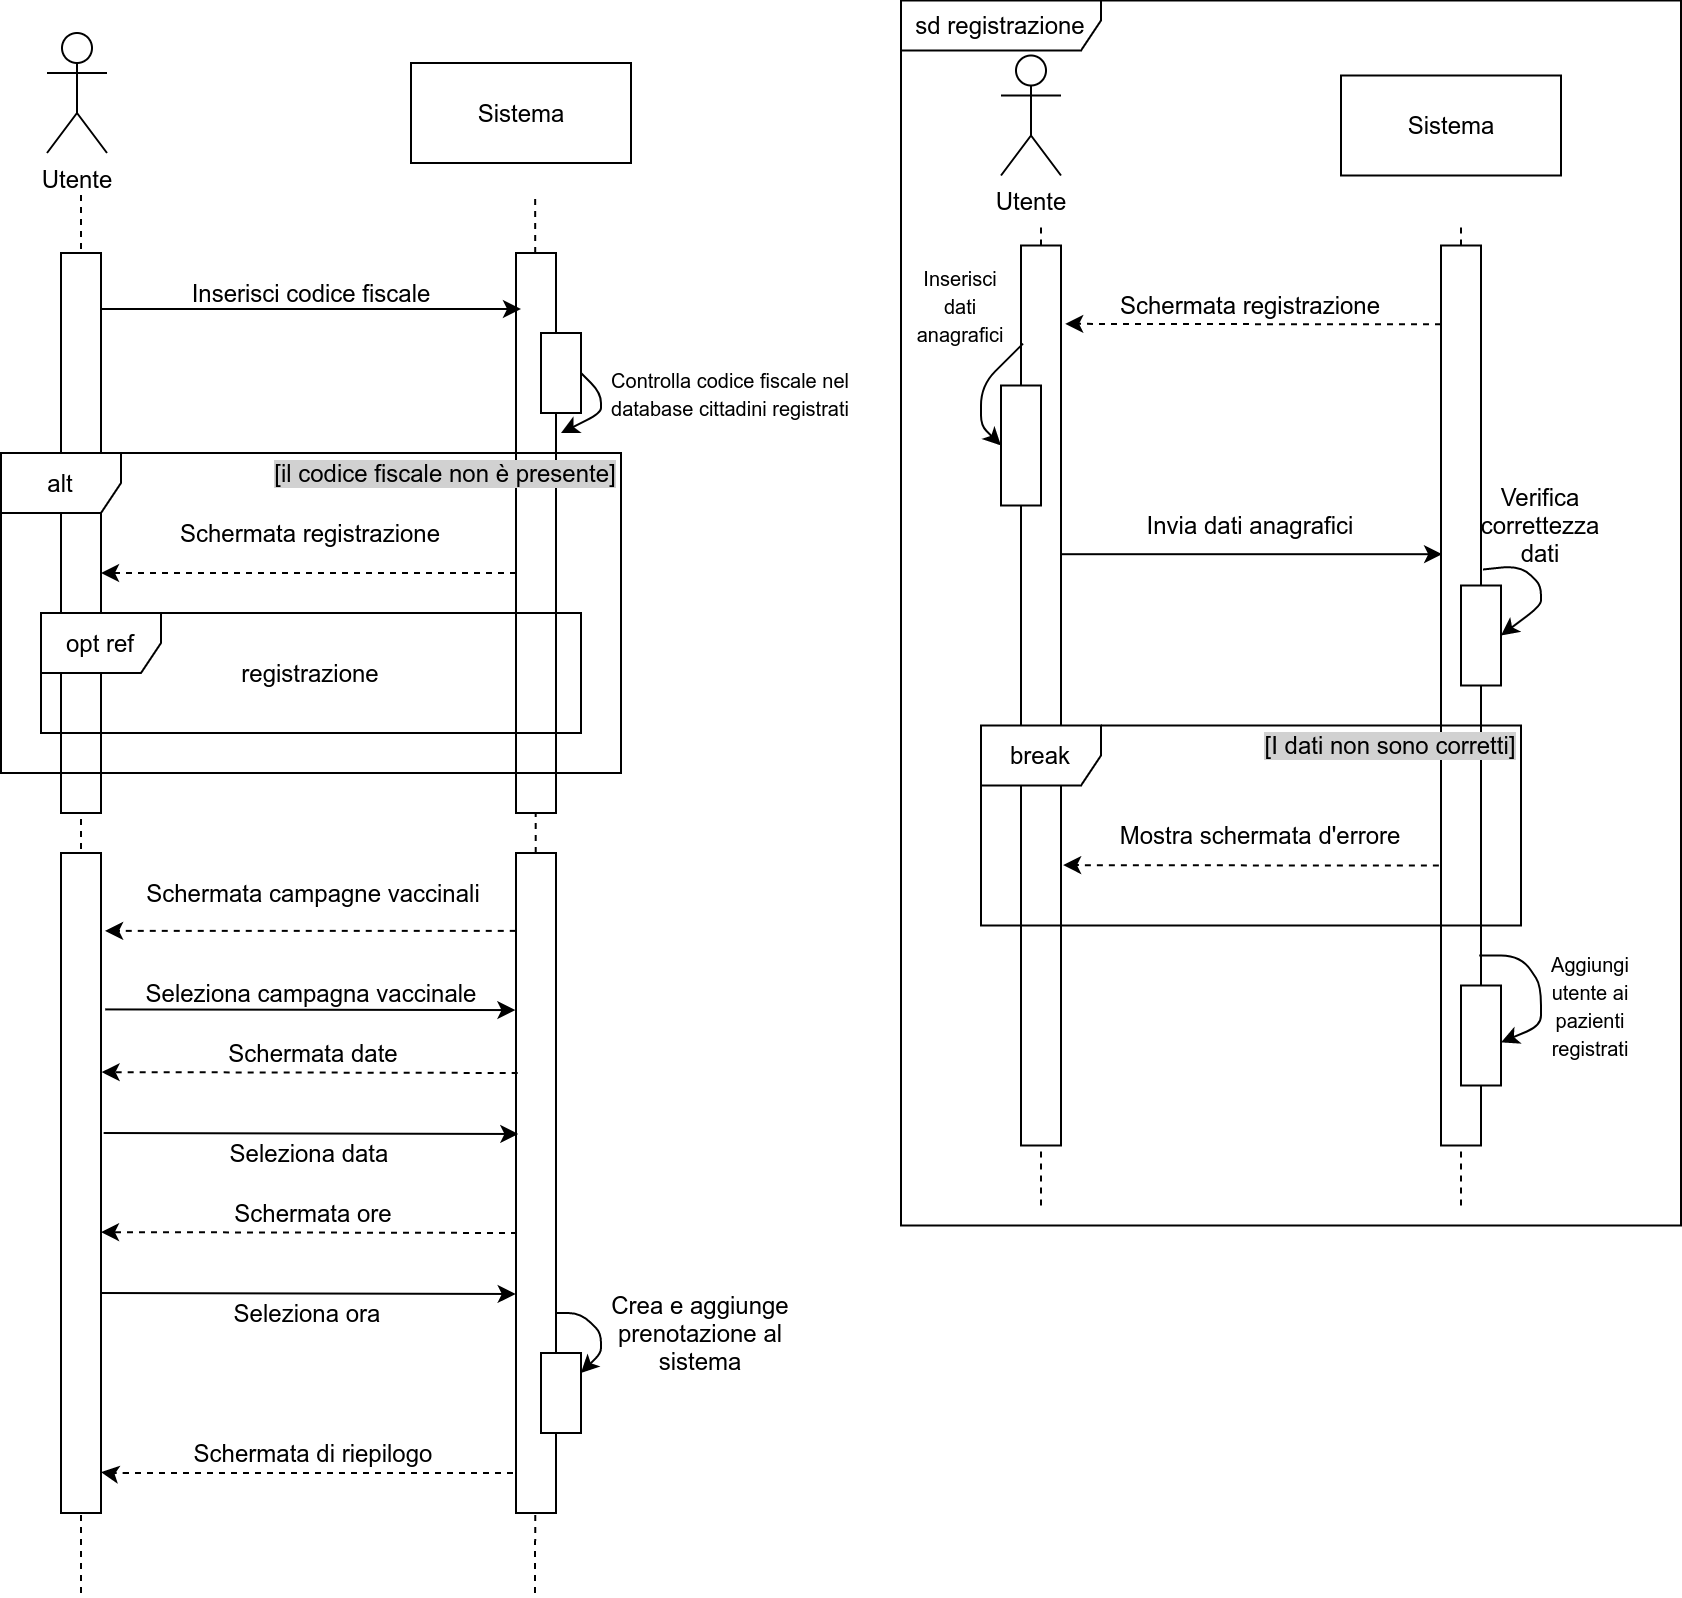

The diagram above was exported from draw.io. Its source (the exported page's mxGraphModel, read from the mxfile embedded in the PNG):
<mxGraphModel dx="782" dy="491" grid="1" gridSize="10" guides="1" tooltips="1" connect="1" arrows="1" fold="1" page="1" pageScale="1" pageWidth="850" pageHeight="1100" math="0" shadow="0">
  <root>
    <mxCell id="0" />
    <mxCell id="1" parent="0" />
    <mxCell id="keb6lGufXDLLD8EhMD3T-1" value="Utente" style="shape=umlActor;verticalLabelPosition=bottom;verticalAlign=top;html=1;outlineConnect=0;" parent="1" vertex="1">
      <mxGeometry x="103" y="40" width="30" height="60" as="geometry" />
    </mxCell>
    <mxCell id="keb6lGufXDLLD8EhMD3T-8" value="" style="endArrow=none;dashed=1;html=1;" parent="1" edge="1">
      <mxGeometry width="50" height="50" relative="1" as="geometry">
        <mxPoint x="120" y="820" as="sourcePoint" />
        <mxPoint x="120" y="120" as="targetPoint" />
      </mxGeometry>
    </mxCell>
    <mxCell id="keb6lGufXDLLD8EhMD3T-10" value="" style="endArrow=none;dashed=1;html=1;startArrow=none;" parent="1" source="PRf-DcPMmb9pVUe4aI6n-19" edge="1">
      <mxGeometry width="50" height="50" relative="1" as="geometry">
        <mxPoint x="347" y="720" as="sourcePoint" />
        <mxPoint x="347.0799999999999" y="120" as="targetPoint" />
      </mxGeometry>
    </mxCell>
    <mxCell id="keb6lGufXDLLD8EhMD3T-11" value="" style="rounded=0;whiteSpace=wrap;html=1;" parent="1" vertex="1">
      <mxGeometry x="110" y="150" width="20" height="280" as="geometry" />
    </mxCell>
    <mxCell id="keb6lGufXDLLD8EhMD3T-12" value="" style="rounded=0;whiteSpace=wrap;html=1;" parent="1" vertex="1">
      <mxGeometry x="337.5" y="150" width="20" height="280" as="geometry" />
    </mxCell>
    <mxCell id="keb6lGufXDLLD8EhMD3T-14" value="Inserisci codice fiscale" style="text;html=1;align=center;verticalAlign=middle;resizable=0;points=[];autosize=1;strokeColor=none;" parent="1" vertex="1">
      <mxGeometry x="170" y="160" width="130" height="20" as="geometry" />
    </mxCell>
    <mxCell id="keb6lGufXDLLD8EhMD3T-15" value="" style="rounded=0;whiteSpace=wrap;html=1;" parent="1" vertex="1">
      <mxGeometry x="350" y="190" width="20" height="40" as="geometry" />
    </mxCell>
    <mxCell id="keb6lGufXDLLD8EhMD3T-18" value="&lt;font style=&quot;font-size: 10px&quot;&gt;Controlla codice fiscale nel database cittadini registrati&lt;/font&gt;" style="text;html=1;strokeColor=none;fillColor=none;align=center;verticalAlign=middle;whiteSpace=wrap;rounded=0;" parent="1" vertex="1">
      <mxGeometry x="370" y="210" width="150" height="20" as="geometry" />
    </mxCell>
    <mxCell id="keb6lGufXDLLD8EhMD3T-20" value="alt" style="shape=umlFrame;whiteSpace=wrap;html=1;" parent="1" vertex="1">
      <mxGeometry x="80" y="250" width="310" height="160" as="geometry" />
    </mxCell>
    <mxCell id="keb6lGufXDLLD8EhMD3T-23" value="&lt;span style=&quot;background-color: rgb(209 , 209 , 209)&quot;&gt;[il codice fiscale non è presente]&lt;/span&gt;" style="text;html=1;strokeColor=none;fillColor=none;align=center;verticalAlign=middle;whiteSpace=wrap;rounded=0;" parent="1" vertex="1">
      <mxGeometry x="215" y="250" width="175" height="20" as="geometry" />
    </mxCell>
    <mxCell id="PRf-DcPMmb9pVUe4aI6n-2" value="" style="endArrow=classic;html=1;dashed=1;" parent="1" edge="1">
      <mxGeometry width="50" height="50" relative="1" as="geometry">
        <mxPoint x="337.5" y="310" as="sourcePoint" />
        <mxPoint x="130" y="310" as="targetPoint" />
      </mxGeometry>
    </mxCell>
    <mxCell id="PRf-DcPMmb9pVUe4aI6n-4" value="Schermata registrazione" style="text;html=1;strokeColor=none;fillColor=none;align=center;verticalAlign=middle;whiteSpace=wrap;rounded=0;" parent="1" vertex="1">
      <mxGeometry x="130" y="280" width="210" height="20" as="geometry" />
    </mxCell>
    <mxCell id="PRf-DcPMmb9pVUe4aI6n-13" value="opt ref" style="shape=umlFrame;whiteSpace=wrap;html=1;" parent="1" vertex="1">
      <mxGeometry x="100" y="330" width="270" height="60" as="geometry" />
    </mxCell>
    <mxCell id="PRf-DcPMmb9pVUe4aI6n-14" value="" style="endArrow=classic;html=1;" parent="1" edge="1">
      <mxGeometry width="50" height="50" relative="1" as="geometry">
        <mxPoint x="130" y="178" as="sourcePoint" />
        <mxPoint x="340" y="178" as="targetPoint" />
      </mxGeometry>
    </mxCell>
    <mxCell id="PRf-DcPMmb9pVUe4aI6n-16" value="" style="endArrow=classic;html=1;exitX=1;exitY=0.5;exitDx=0;exitDy=0;" parent="1" source="keb6lGufXDLLD8EhMD3T-15" edge="1">
      <mxGeometry width="50" height="50" relative="1" as="geometry">
        <mxPoint x="380" y="240" as="sourcePoint" />
        <mxPoint x="360" y="240" as="targetPoint" />
        <Array as="points">
          <mxPoint x="380" y="220" />
          <mxPoint x="380" y="230" />
        </Array>
      </mxGeometry>
    </mxCell>
    <mxCell id="PRf-DcPMmb9pVUe4aI6n-17" value="registrazione" style="text;html=1;strokeColor=none;fillColor=none;align=center;verticalAlign=middle;whiteSpace=wrap;rounded=0;" parent="1" vertex="1">
      <mxGeometry x="215" y="350" width="40" height="20" as="geometry" />
    </mxCell>
    <mxCell id="PRf-DcPMmb9pVUe4aI6n-18" value="" style="rounded=0;whiteSpace=wrap;html=1;" parent="1" vertex="1">
      <mxGeometry x="110" y="450" width="20" height="330" as="geometry" />
    </mxCell>
    <mxCell id="PRf-DcPMmb9pVUe4aI6n-19" value="" style="rounded=0;whiteSpace=wrap;html=1;" parent="1" vertex="1">
      <mxGeometry x="337.5" y="450" width="20" height="330" as="geometry" />
    </mxCell>
    <mxCell id="PRf-DcPMmb9pVUe4aI6n-20" value="" style="endArrow=none;dashed=1;html=1;" parent="1" target="PRf-DcPMmb9pVUe4aI6n-19" edge="1">
      <mxGeometry width="50" height="50" relative="1" as="geometry">
        <mxPoint x="347" y="820" as="sourcePoint" />
        <mxPoint x="347.0799999999999" y="120" as="targetPoint" />
      </mxGeometry>
    </mxCell>
    <mxCell id="PRf-DcPMmb9pVUe4aI6n-22" value="" style="endArrow=classic;html=1;exitX=-0.006;exitY=0.118;exitDx=0;exitDy=0;exitPerimeter=0;entryX=1.102;entryY=0.118;entryDx=0;entryDy=0;entryPerimeter=0;dashed=1;" parent="1" source="PRf-DcPMmb9pVUe4aI6n-19" target="PRf-DcPMmb9pVUe4aI6n-18" edge="1">
      <mxGeometry width="50" height="50" relative="1" as="geometry">
        <mxPoint x="160" y="520" as="sourcePoint" />
        <mxPoint x="210" y="470" as="targetPoint" />
      </mxGeometry>
    </mxCell>
    <mxCell id="PRf-DcPMmb9pVUe4aI6n-23" value="Schermata campagne vaccinali" style="text;html=1;strokeColor=none;fillColor=none;align=center;verticalAlign=middle;whiteSpace=wrap;rounded=0;" parent="1" vertex="1">
      <mxGeometry x="133" y="460" width="207" height="20" as="geometry" />
    </mxCell>
    <mxCell id="PRf-DcPMmb9pVUe4aI6n-24" value="" style="endArrow=classic;html=1;exitX=1.106;exitY=0.237;exitDx=0;exitDy=0;exitPerimeter=0;entryX=-0.015;entryY=0.238;entryDx=0;entryDy=0;entryPerimeter=0;" parent="1" source="PRf-DcPMmb9pVUe4aI6n-18" target="PRf-DcPMmb9pVUe4aI6n-19" edge="1">
      <mxGeometry width="50" height="50" relative="1" as="geometry">
        <mxPoint x="210" y="560" as="sourcePoint" />
        <mxPoint x="260" y="510" as="targetPoint" />
      </mxGeometry>
    </mxCell>
    <mxCell id="PRf-DcPMmb9pVUe4aI6n-25" value="Seleziona campagna vaccinale" style="text;html=1;strokeColor=none;fillColor=none;align=center;verticalAlign=middle;whiteSpace=wrap;rounded=0;" parent="1" vertex="1">
      <mxGeometry x="131.5" y="510" width="207" height="20" as="geometry" />
    </mxCell>
    <mxCell id="PRf-DcPMmb9pVUe4aI6n-26" value="" style="endArrow=classic;html=1;exitX=-0.006;exitY=0.118;exitDx=0;exitDy=0;exitPerimeter=0;entryX=-0.013;entryY=0.978;entryDx=0;entryDy=0;entryPerimeter=0;dashed=1;" parent="1" target="PRf-DcPMmb9pVUe4aI6n-27" edge="1">
      <mxGeometry width="50" height="50" relative="1" as="geometry">
        <mxPoint x="338.34" y="560" as="sourcePoint" />
        <mxPoint x="132.99999999999997" y="560" as="targetPoint" />
      </mxGeometry>
    </mxCell>
    <mxCell id="PRf-DcPMmb9pVUe4aI6n-27" value="Schermata date" style="text;html=1;strokeColor=none;fillColor=none;align=center;verticalAlign=middle;whiteSpace=wrap;rounded=0;" parent="1" vertex="1">
      <mxGeometry x="133" y="540" width="207" height="20" as="geometry" />
    </mxCell>
    <mxCell id="PRf-DcPMmb9pVUe4aI6n-28" value="" style="endArrow=classic;html=1;exitX=1.106;exitY=0.237;exitDx=0;exitDy=0;exitPerimeter=0;entryX=-0.007;entryY=0.602;entryDx=0;entryDy=0;entryPerimeter=0;" parent="1" edge="1">
      <mxGeometry width="50" height="50" relative="1" as="geometry">
        <mxPoint x="131.32" y="590" as="sourcePoint" />
        <mxPoint x="338.68" y="590.5" as="targetPoint" />
      </mxGeometry>
    </mxCell>
    <mxCell id="PRf-DcPMmb9pVUe4aI6n-30" value="Seleziona data" style="text;html=1;strokeColor=none;fillColor=none;align=center;verticalAlign=middle;whiteSpace=wrap;rounded=0;" parent="1" vertex="1">
      <mxGeometry x="131.32" y="590" width="207" height="20" as="geometry" />
    </mxCell>
    <mxCell id="PRf-DcPMmb9pVUe4aI6n-31" value="" style="endArrow=classic;html=1;exitX=-0.006;exitY=0.118;exitDx=0;exitDy=0;exitPerimeter=0;entryX=-0.013;entryY=0.978;entryDx=0;entryDy=0;entryPerimeter=0;dashed=1;" parent="1" target="PRf-DcPMmb9pVUe4aI6n-32" edge="1">
      <mxGeometry width="50" height="50" relative="1" as="geometry">
        <mxPoint x="338.00999999999993" y="640" as="sourcePoint" />
        <mxPoint x="132.67" y="640" as="targetPoint" />
      </mxGeometry>
    </mxCell>
    <mxCell id="PRf-DcPMmb9pVUe4aI6n-32" value="Schermata ore" style="text;html=1;strokeColor=none;fillColor=none;align=center;verticalAlign=middle;whiteSpace=wrap;rounded=0;" parent="1" vertex="1">
      <mxGeometry x="132.67" y="620" width="207" height="20" as="geometry" />
    </mxCell>
    <mxCell id="PRf-DcPMmb9pVUe4aI6n-34" value="" style="endArrow=classic;html=1;exitX=1.106;exitY=0.237;exitDx=0;exitDy=0;exitPerimeter=0;entryX=-0.007;entryY=0.602;entryDx=0;entryDy=0;entryPerimeter=0;" parent="1" edge="1">
      <mxGeometry width="50" height="50" relative="1" as="geometry">
        <mxPoint x="129.99999999999994" y="670" as="sourcePoint" />
        <mxPoint x="337.36000000000007" y="670.4999999999999" as="targetPoint" />
      </mxGeometry>
    </mxCell>
    <mxCell id="PRf-DcPMmb9pVUe4aI6n-35" value="Seleziona ora" style="text;html=1;strokeColor=none;fillColor=none;align=center;verticalAlign=middle;whiteSpace=wrap;rounded=0;" parent="1" vertex="1">
      <mxGeometry x="130" y="670" width="207" height="20" as="geometry" />
    </mxCell>
    <mxCell id="PRf-DcPMmb9pVUe4aI6n-38" value="" style="rounded=0;whiteSpace=wrap;html=1;" parent="1" vertex="1">
      <mxGeometry x="350" y="700" width="20" height="40" as="geometry" />
    </mxCell>
    <mxCell id="PRf-DcPMmb9pVUe4aI6n-40" value="Crea e aggiunge prenotazione al sistema" style="text;html=1;strokeColor=none;fillColor=none;align=center;verticalAlign=middle;whiteSpace=wrap;rounded=0;" parent="1" vertex="1">
      <mxGeometry x="380" y="680" width="100" height="20" as="geometry" />
    </mxCell>
    <mxCell id="PRf-DcPMmb9pVUe4aI6n-42" value="" style="endArrow=classic;html=1;entryX=-0.013;entryY=0.978;entryDx=0;entryDy=0;entryPerimeter=0;dashed=1;" parent="1" target="PRf-DcPMmb9pVUe4aI6n-43" edge="1">
      <mxGeometry width="50" height="50" relative="1" as="geometry">
        <mxPoint x="336" y="760" as="sourcePoint" />
        <mxPoint x="135.35999999999996" y="760" as="targetPoint" />
        <Array as="points">
          <mxPoint x="133" y="760" />
        </Array>
      </mxGeometry>
    </mxCell>
    <mxCell id="PRf-DcPMmb9pVUe4aI6n-43" value="Schermata di riepilogo" style="text;html=1;strokeColor=none;fillColor=none;align=center;verticalAlign=middle;whiteSpace=wrap;rounded=0;" parent="1" vertex="1">
      <mxGeometry x="132.67" y="740" width="207.33" height="20" as="geometry" />
    </mxCell>
    <mxCell id="r3EfJzkSAqmfXixh_NPW-1" value="" style="endArrow=classic;html=1;entryX=1;entryY=0.25;entryDx=0;entryDy=0;exitX=1.002;exitY=0.697;exitDx=0;exitDy=0;exitPerimeter=0;" parent="1" source="PRf-DcPMmb9pVUe4aI6n-19" target="PRf-DcPMmb9pVUe4aI6n-38" edge="1">
      <mxGeometry width="50" height="50" relative="1" as="geometry">
        <mxPoint x="360" y="680" as="sourcePoint" />
        <mxPoint x="430" y="660" as="targetPoint" />
        <Array as="points">
          <mxPoint x="370" y="680" />
          <mxPoint x="380" y="690" />
          <mxPoint x="380" y="700" />
        </Array>
      </mxGeometry>
    </mxCell>
    <mxCell id="r3EfJzkSAqmfXixh_NPW-2" value="Utente" style="shape=umlActor;verticalLabelPosition=bottom;verticalAlign=top;html=1;outlineConnect=0;" parent="1" vertex="1">
      <mxGeometry x="580" y="51.25" width="30" height="60" as="geometry" />
    </mxCell>
    <mxCell id="r3EfJzkSAqmfXixh_NPW-6" value="Sistema" style="html=1;" parent="1" vertex="1">
      <mxGeometry x="750" y="61.25" width="110" height="50" as="geometry" />
    </mxCell>
    <mxCell id="r3EfJzkSAqmfXixh_NPW-7" value="Sistema" style="html=1;" parent="1" vertex="1">
      <mxGeometry x="285" y="55" width="110" height="50" as="geometry" />
    </mxCell>
    <mxCell id="r3EfJzkSAqmfXixh_NPW-8" value="" style="endArrow=none;html=1;dashed=1;startArrow=none;" parent="1" source="r3EfJzkSAqmfXixh_NPW-13" edge="1">
      <mxGeometry width="50" height="50" relative="1" as="geometry">
        <mxPoint x="600" y="726.25" as="sourcePoint" />
        <mxPoint x="600" y="136.25" as="targetPoint" />
      </mxGeometry>
    </mxCell>
    <mxCell id="r3EfJzkSAqmfXixh_NPW-9" value="" style="endArrow=none;html=1;dashed=1;" parent="1" edge="1">
      <mxGeometry width="50" height="50" relative="1" as="geometry">
        <mxPoint x="810" y="626.25" as="sourcePoint" />
        <mxPoint x="810" y="136.25" as="targetPoint" />
      </mxGeometry>
    </mxCell>
    <mxCell id="r3EfJzkSAqmfXixh_NPW-13" value="" style="rounded=0;whiteSpace=wrap;html=1;" parent="1" vertex="1">
      <mxGeometry x="590" y="146.25" width="20" height="450" as="geometry" />
    </mxCell>
    <mxCell id="r3EfJzkSAqmfXixh_NPW-14" value="" style="endArrow=none;html=1;dashed=1;" parent="1" target="r3EfJzkSAqmfXixh_NPW-13" edge="1">
      <mxGeometry width="50" height="50" relative="1" as="geometry">
        <mxPoint x="600" y="626.25" as="sourcePoint" />
        <mxPoint x="600" y="136.25" as="targetPoint" />
      </mxGeometry>
    </mxCell>
    <mxCell id="r3EfJzkSAqmfXixh_NPW-15" value="" style="rounded=0;whiteSpace=wrap;html=1;" parent="1" vertex="1">
      <mxGeometry x="800" y="146.25" width="20" height="450" as="geometry" />
    </mxCell>
    <mxCell id="r3EfJzkSAqmfXixh_NPW-19" value="" style="endArrow=classic;html=1;entryX=1.106;entryY=0.044;entryDx=0;entryDy=0;entryPerimeter=0;dashed=1;" parent="1" edge="1">
      <mxGeometry width="50" height="50" relative="1" as="geometry">
        <mxPoint x="800" y="185.62" as="sourcePoint" />
        <mxPoint x="612.1200000000001" y="185.41999999999996" as="targetPoint" />
        <Array as="points">
          <mxPoint x="770" y="185.62" />
          <mxPoint x="740" y="185.62" />
        </Array>
      </mxGeometry>
    </mxCell>
    <mxCell id="r3EfJzkSAqmfXixh_NPW-20" value="Schermata registrazione" style="text;html=1;strokeColor=none;fillColor=none;align=center;verticalAlign=middle;whiteSpace=wrap;rounded=0;" parent="1" vertex="1">
      <mxGeometry x="630" y="165.62" width="150" height="20" as="geometry" />
    </mxCell>
    <mxCell id="r3EfJzkSAqmfXixh_NPW-21" value="" style="rounded=0;whiteSpace=wrap;html=1;" parent="1" vertex="1">
      <mxGeometry x="580" y="216.25" width="20" height="60" as="geometry" />
    </mxCell>
    <mxCell id="r3EfJzkSAqmfXixh_NPW-22" value="" style="endArrow=classic;html=1;entryX=0;entryY=0.5;entryDx=0;entryDy=0;exitX=0.051;exitY=0.109;exitDx=0;exitDy=0;exitPerimeter=0;" parent="1" source="r3EfJzkSAqmfXixh_NPW-13" target="r3EfJzkSAqmfXixh_NPW-21" edge="1">
      <mxGeometry width="50" height="50" relative="1" as="geometry">
        <mxPoint x="587" y="196.25" as="sourcePoint" />
        <mxPoint x="530" y="186.25" as="targetPoint" />
        <Array as="points">
          <mxPoint x="570" y="216.25" />
          <mxPoint x="570" y="236.25" />
        </Array>
      </mxGeometry>
    </mxCell>
    <mxCell id="r3EfJzkSAqmfXixh_NPW-23" value="&lt;font style=&quot;font-size: 10px&quot;&gt;Inserisci dati anagrafici&lt;/font&gt;" style="text;html=1;strokeColor=none;fillColor=none;align=center;verticalAlign=middle;whiteSpace=wrap;rounded=0;" parent="1" vertex="1">
      <mxGeometry x="540" y="166.25" width="40" height="20" as="geometry" />
    </mxCell>
    <mxCell id="r3EfJzkSAqmfXixh_NPW-25" value="" style="endArrow=classic;html=1;exitX=0.998;exitY=0.343;exitDx=0;exitDy=0;exitPerimeter=0;entryX=0.028;entryY=0.343;entryDx=0;entryDy=0;entryPerimeter=0;" parent="1" source="r3EfJzkSAqmfXixh_NPW-13" target="r3EfJzkSAqmfXixh_NPW-15" edge="1">
      <mxGeometry width="50" height="50" relative="1" as="geometry">
        <mxPoint x="650" y="316.25" as="sourcePoint" />
        <mxPoint x="700" y="266.25" as="targetPoint" />
      </mxGeometry>
    </mxCell>
    <mxCell id="r3EfJzkSAqmfXixh_NPW-26" value="Invia dati anagrafici" style="text;html=1;strokeColor=none;fillColor=none;align=center;verticalAlign=middle;whiteSpace=wrap;rounded=0;" parent="1" vertex="1">
      <mxGeometry x="610" y="276.25" width="190" height="20" as="geometry" />
    </mxCell>
    <mxCell id="r3EfJzkSAqmfXixh_NPW-27" value="break" style="shape=umlFrame;whiteSpace=wrap;html=1;" parent="1" vertex="1">
      <mxGeometry x="570" y="386.25" width="270" height="100" as="geometry" />
    </mxCell>
    <mxCell id="r3EfJzkSAqmfXixh_NPW-33" value="&lt;span style=&quot;background-color: rgb(209 , 209 , 209)&quot;&gt;[I dati non sono corretti]&lt;/span&gt;" style="text;html=1;strokeColor=none;fillColor=none;align=center;verticalAlign=middle;whiteSpace=wrap;rounded=0;" parent="1" vertex="1">
      <mxGeometry x="710" y="386.25" width="130" height="20" as="geometry" />
    </mxCell>
    <mxCell id="r3EfJzkSAqmfXixh_NPW-37" value="" style="endArrow=classic;html=1;entryX=1.106;entryY=0.044;entryDx=0;entryDy=0;entryPerimeter=0;dashed=1;" parent="1" edge="1">
      <mxGeometry width="50" height="50" relative="1" as="geometry">
        <mxPoint x="798.94" y="456.25" as="sourcePoint" />
        <mxPoint x="611.0600000000002" y="456.04999999999995" as="targetPoint" />
        <Array as="points">
          <mxPoint x="768.94" y="456.25" />
          <mxPoint x="738.94" y="456.25" />
        </Array>
      </mxGeometry>
    </mxCell>
    <mxCell id="r3EfJzkSAqmfXixh_NPW-40" value="Mostra schermata d'errore" style="text;html=1;strokeColor=none;fillColor=none;align=center;verticalAlign=middle;whiteSpace=wrap;rounded=0;" parent="1" vertex="1">
      <mxGeometry x="630" y="431.25" width="160" height="20" as="geometry" />
    </mxCell>
    <mxCell id="r3EfJzkSAqmfXixh_NPW-42" value="" style="rounded=0;whiteSpace=wrap;html=1;" parent="1" vertex="1">
      <mxGeometry x="810" y="516.25" width="20" height="50" as="geometry" />
    </mxCell>
    <mxCell id="r3EfJzkSAqmfXixh_NPW-43" value="" style="rounded=0;whiteSpace=wrap;html=1;" parent="1" vertex="1">
      <mxGeometry x="810" y="316.25" width="20" height="50" as="geometry" />
    </mxCell>
    <mxCell id="r3EfJzkSAqmfXixh_NPW-44" value="" style="endArrow=classic;html=1;exitX=1.05;exitY=0.36;exitDx=0;exitDy=0;exitPerimeter=0;entryX=1;entryY=0.5;entryDx=0;entryDy=0;" parent="1" source="r3EfJzkSAqmfXixh_NPW-15" target="r3EfJzkSAqmfXixh_NPW-43" edge="1">
      <mxGeometry width="50" height="50" relative="1" as="geometry">
        <mxPoint x="870" y="306.25" as="sourcePoint" />
        <mxPoint x="920" y="256.25" as="targetPoint" />
        <Array as="points">
          <mxPoint x="840" y="306.25" />
          <mxPoint x="850" y="316.25" />
          <mxPoint x="850" y="326.25" />
        </Array>
      </mxGeometry>
    </mxCell>
    <mxCell id="r3EfJzkSAqmfXixh_NPW-45" value="Verifica correttezza dati" style="text;html=1;strokeColor=none;fillColor=none;align=center;verticalAlign=middle;whiteSpace=wrap;rounded=0;" parent="1" vertex="1">
      <mxGeometry x="830" y="276.25" width="40" height="20" as="geometry" />
    </mxCell>
    <mxCell id="r3EfJzkSAqmfXixh_NPW-46" value="" style="endArrow=classic;html=1;exitX=0.956;exitY=0.789;exitDx=0;exitDy=0;exitPerimeter=0;entryX=1.002;entryY=0.569;entryDx=0;entryDy=0;entryPerimeter=0;" parent="1" source="r3EfJzkSAqmfXixh_NPW-15" target="r3EfJzkSAqmfXixh_NPW-42" edge="1">
      <mxGeometry width="50" height="50" relative="1" as="geometry">
        <mxPoint x="823" y="501.25" as="sourcePoint" />
        <mxPoint x="833" y="546.25" as="targetPoint" />
        <Array as="points">
          <mxPoint x="840" y="501.25" />
          <mxPoint x="850" y="516.25" />
          <mxPoint x="850" y="536.25" />
        </Array>
      </mxGeometry>
    </mxCell>
    <mxCell id="r3EfJzkSAqmfXixh_NPW-47" value="&lt;font style=&quot;font-size: 10px&quot;&gt;Aggiungi utente ai pazienti registrati&lt;/font&gt;" style="text;html=1;strokeColor=none;fillColor=none;align=center;verticalAlign=middle;whiteSpace=wrap;rounded=0;" parent="1" vertex="1">
      <mxGeometry x="850" y="506.25" width="50" height="40" as="geometry" />
    </mxCell>
    <mxCell id="r3EfJzkSAqmfXixh_NPW-48" value="sd registrazione" style="shape=umlFrame;whiteSpace=wrap;html=1;width=100;height=25;" parent="1" vertex="1">
      <mxGeometry x="530" y="23.75" width="390" height="612.5" as="geometry" />
    </mxCell>
  </root>
</mxGraphModel>